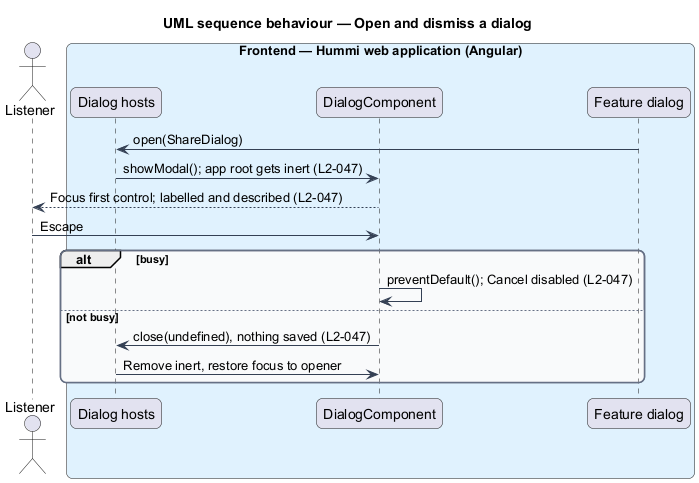

The diagram above was rendered by PlantUML. Its source (embedded in the PNG):
@startuml
title UML sequence behaviour — Open and dismiss a dialog
skinparam backgroundColor #FFFFFF
skinparam shadowing false
skinparam roundcorner 12
skinparam defaultFontName Arial
skinparam ArrowColor #344054
skinparam rectangle {
  BorderColor #344054
  FontColor #101828
}
skinparam package {
  BorderColor #667085
  FontColor #101828
  BackgroundColor #F9FAFB
}
actor "Listener" as u
box "Frontend — Hummi web application (Angular)" #E0F2FE
  participant "Dialog hosts" as dialogs
  participant "DialogComponent" as dlg
  participant "Feature dialog" as content
end box
content -> dialogs : open(ShareDialog)
dialogs -> dlg : showModal(); app root gets inert (L2-047)
dlg --> u : Focus first control; labelled and described (L2-047)
u -> dlg : Escape
alt busy
  dlg -> dlg : preventDefault(); Cancel disabled (L2-047)
else not busy
  dlg -> dialogs : close(undefined), nothing saved (L2-047)
  dialogs -> dlg : Remove inert, restore focus to opener
end
@enduml